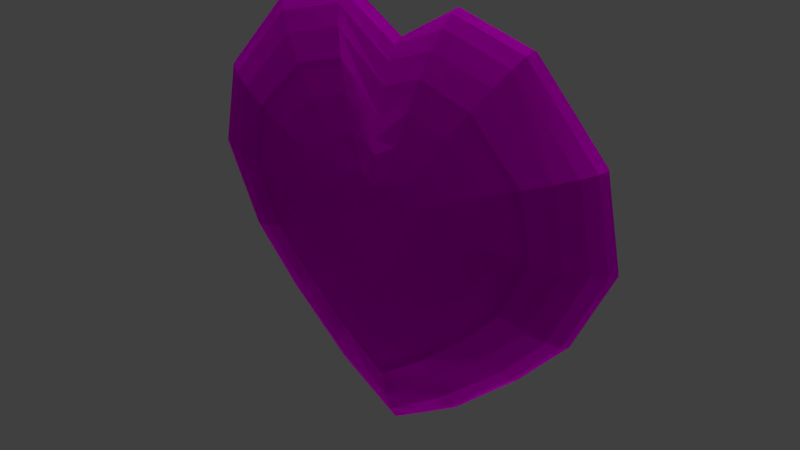 # Source: health_heart_girl.blend  (saved by Blender 2.78.0; exported with 4.5.12 LTS)
import bpy
from mathutils import Matrix  # noqa: F401  (used for matrix-valued properties, if any)

bpy.ops.wm.read_factory_settings(use_empty=True)
scene = bpy.context.scene
scene.name = 'Scene'

# ---- collections
col_collection_1 = bpy.data.collections.new('Collection 1'); scene.collection.children.link(col_collection_1)

# ---- images (referenced by path relative to the original .blend; pixels are not part of the script)
import os
ASSET_DIR = os.environ.get("B2B_ASSET_DIR", "")  # directory of the original .blend (textures are referenced by path, not embedded)
HERE = os.path.dirname(os.path.abspath(__file__))  # packed textures are extracted next to this script under _unpacked/

def load_image(name, relpath, width, height, colorspace="sRGB"):
    """Load a texture the original file referenced (path relative to the .blend, or extracted next to this script)."""
    p = next((c for c in (os.path.join(HERE, relpath), os.path.join(ASSET_DIR, relpath)) if relpath and os.path.exists(c)), "")
    if p:
        img = bpy.data.images.load(p, check_existing=True)
        img.name = name
    else:  # same state as the original file: an image datablock whose file is absent (Cycles renders it pink)
        img = bpy.data.images.new(name, width, height)
        img.source = "FILE"
        img.filepath = "//" + (relpath or name)
    img.colorspace_settings.name = colorspace
    return img
img_material_001_diffuse_color = load_image('Material.001 Diffuse Color', 'Heart_Material Diffuse Color.png', 1024, 1024, 'sRGB')

# ---- materials (node trees are filled in below, after node groups)
mat_heart_material = bpy.data.materials.new('Heart_Material')
mat_heart_material.alpha_threshold = 0.0
mat_heart_material.roughness = 0.5

# ---- material node trees
mat_heart_material.use_nodes = True; mat_heart_material.node_tree.nodes.clear()
_N = mat_heart_material.node_tree.nodes; _L = mat_heart_material.node_tree.links
n0 = _N.new('ShaderNodeOutputMaterial'); n0.name = 'Material Output'; n0.location = (300, 300)
n1 = _N.new('ShaderNodeBsdfDiffuse'); n1.name = 'Diffuse BSDF'; n1.location = (10, 300)
n2 = _N.new('ShaderNodeTexImage'); n2.name = 'Image Texture'; n2.location = (-561, 357)
n2.width = 160
n2.image = img_material_001_diffuse_color
_L.new(n1.outputs[0], n0.inputs[0])
_L.new(n2.outputs[0], n1.inputs[0])
n0.is_active_output = True

# ---- world
world_world = bpy.data.worlds.new('World'); scene.world = world_world
world_world.color = (0.05088, 0.05088, 0.05088)
world_world.use_sun_shadow = False
world_world.sun_shadow_jitter_overblur = 0.0
world_world.cycles.sampling_method = 'MANUAL'

# ---- lights
light_sun_001 = bpy.data.lights.new('Sun.001', 'SUN')
light_sun_001.transmission_factor = 0.0
light_sun_001.angle = 0.1993
light_sun_001.energy = 1.0
light_sun_001.shadow_buffer_clip_start = 0.5
light_sun_001.shadow_soft_size = 0.1
light_sun_001.shadow_cascade_max_distance = 1000.0
light_sun = bpy.data.lights.new('Sun', 'SUN')
light_sun.transmission_factor = 0.0
light_sun.angle = 0.1993
light_sun.energy = 1.0
light_sun.shadow_buffer_clip_start = 0.5
light_sun.shadow_soft_size = 0.1
light_sun.shadow_cascade_max_distance = 1000.0

# ---- meshes
me_sphere = bpy.data.meshes.new('Sphere')
me_sphere.from_pydata([(0.0001446, -0.3798, -0.1526), (0.0001446, -0.5357, -0.1391), (0.0001446, -0.9137, 0.09494), (0.0001446, -0.6378, 0.1393), (0.05958, -0.1892, -0.1647), (0.1621, -0.461, -0.1391), (0.3049, -0.8917, 0.0001125), (0.2817, -0.8114, 0.06543), (0.2535, -0.714, 0.09494), (0.2156, -0.6312, 0.1208), (0.1168, -0.3783, 0.1538), (0.1184, -0.1409, -0.1647), (0.241, -0.2637, -0.1526), (0.3367, -0.3458, -0.1391), (0.4287, -0.4385, -0.1206), (0.504, -0.5138, -0.09472), (0.5945, -0.6043, -0.03319), (0.5945, -0.6043, 0.03341), (0.56, -0.5698, 0.06543), (0.504, -0.5138, 0.09494), (0.4287, -0.4385, 0.1208), (0.3368, -0.3466, 0.1393), (0.2321, -0.2589, 0.1538), (0.1615, -0.0939, -0.1647), (0.7644, -0.3436, -0.06521), (0.8115, -0.3631, -0.03319), (0.8115, -0.3631, 0.03341), (0.7644, -0.3436, 0.06543), (0.4597, -0.2174, 0.1393), (0.3167, -0.1582, 0.1538), (0.3828, 3.502e-07, -0.1526), (0.5557, 3.353e-07, -0.1391), (0.7073, 3.222e-07, -0.1206), (0.8316, 3.409e-07, -0.09472), (0.9809, 2.98e-07, -0.03319), (1.0, 3.558e-07, 0.0001124), (0.9809, 2.98e-07, 0.03341), (0.7073, 3.222e-07, 0.1208), (0.5557, 3.353e-07, 0.1393), (0.3828, 3.502e-07, 0.1538), (0.1804, 0.07466, -0.1647), (0.5134, 0.2126, -0.1391), (0.9063, 0.3753, -0.03319), (0.924, 0.3827, 0.0001124), (0.3537, 0.1464, 0.1538), (0.1804, 0.07466, 0.1634), (0.243, 0.2656, -0.1526), (0.3336, 0.3858, -0.1391), (0.4993, 0.6067, -0.09472), (0.5547, 0.6807, -0.06521), (0.5889, 0.7263, -0.03319), (0.6004, 0.7417, 0.0001124), (0.5889, 0.7263, 0.03341), (0.5547, 0.6807, 0.06543), (0.4993, 0.6067, 0.09494), (0.04739, 0.1252, -0.1647), (0.1043, 0.2964, -0.1526), (0.2263, 0.6873, -0.09472), (0.2514, 0.7678, -0.06521), (0.2669, 0.8174, -0.03319), (0.2514, 0.7678, 0.06543), (0.1925, 0.579, 0.1208), (0.1513, 0.447, 0.1393), (-0.0005847, 0.2673, -0.1526), (0.0001446, 0.3418, -0.1391), (0.0001446, 0.4271, -0.1206), (0.0001445, 0.5917, -0.06521), (0.0001445, 0.4993, 0.09494), (0.002725, -0.016, -0.1647), (-0.04701, 0.1252, -0.1647), (-0.1039, 0.2964, -0.1526), (-0.1921, 0.579, -0.1206), (-0.2665, 0.8174, 0.03341), (-0.1921, 0.579, 0.1208), (-0.1039, 0.2964, 0.1538), (-0.05287, 0.1571, 0.1634), (-0.2397, 0.2614, -0.1526), (-0.3334, 0.3858, -0.1391), (-0.499, 0.6067, -0.09472), (-0.5886, 0.7263, -0.03319), (-0.6002, 0.7417, 0.0001125), (-0.5886, 0.7263, 0.03341), (-0.5545, 0.6807, 0.06543), (-0.499, 0.6067, 0.09494), (-0.1801, 0.07466, -0.1647), (-0.3534, 0.1464, -0.1526), (-0.768, 0.3182, -0.09472), (-0.906, 0.3753, 0.03341), (-0.8534, 0.3536, 0.06543), (-0.5131, 0.2126, 0.1393), (-0.1801, 0.07466, 0.1634), (-0.1949, 2.515e-07, -0.1647), (-0.5554, 1.341e-07, -0.1391), (-0.707, 1.471e-07, -0.1206), (-0.8313, -2.049e-08, -0.09472), (-0.9237, 4.657e-08, -0.06521), (-0.9806, 1.416e-07, 0.03341), (-0.9237, 1.676e-08, 0.06543), (-0.707, 1.471e-07, 0.1208), (-0.5554, 1.341e-07, 0.1393), (-0.3825, 1.192e-07, 0.1538), (-0.3164, -0.1582, -0.1526), (-0.8112, -0.3631, -0.03319), (-0.8112, -0.3631, 0.03341), (-0.7641, -0.3436, 0.06543), (-0.6877, -0.312, 0.09494), (-0.4284, -0.4385, -0.1206), (-0.5037, -0.5138, -0.09472), (-0.5597, -0.5698, -0.06521), (-0.5942, -0.6043, 0.03341), (-0.5037, -0.5138, 0.09494), (-0.4284, -0.4385, 0.1208), (-0.05933, -0.1973, -0.1647), (-0.1618, -0.4542, -0.1391), (-0.2154, -0.5829, -0.1206), (-0.2533, -0.714, -0.09472), (-0.2814, -0.8114, -0.06521), (-0.2988, -0.8714, -0.03319), (-0.3046, -0.8917, 0.0001125), (-0.2533, -0.714, 0.09494), (-0.2154, -0.6312, 0.1208), (-0.1165, -0.3783, 0.1538), (-0.05933, -0.2392, 0.1634), (0.0001449, -0.6746, -0.1206), (0.000145, -1.063, -0.03319), (0.000145, -1.063, 0.03341), (0.000145, -0.7893, 0.1208), (0.0001447, -0.2338, -0.1647), (0.0001446, -0.8359, -0.09472), (0.0001446, -0.9723, -0.06521), (0.0001446, -1.082, 0.0001125), (0.0001446, -1.006, 0.06543), (0.0001447, -0.4649, 0.1538), (0.1201, -0.3273, -0.1526), (0.2019, -0.5829, -0.1206), (0.2535, -0.714, -0.09472), (0.2817, -0.8114, -0.06521), (0.299, -0.8714, -0.03319), (0.299, -0.8714, 0.03341), (0.1694, -0.5054, 0.1393), (0.05958, -0.2392, 0.1634), (0.56, -0.5698, -0.06521), (0.6062, -0.6159, 0.0001124), (0.1217, -0.1824, 0.1634), (0.3167, -0.1582, -0.1526), (0.4597, -0.2174, -0.1391), (0.5851, -0.2693, -0.1206), (0.688, -0.312, -0.09472), (0.8274, -0.3697, 0.0001124), (0.688, -0.312, 0.09494), (0.5851, -0.2693, 0.1208), (0.1854, -0.1007, 0.1634), (0.1952, 3.073e-07, -0.1647), (0.924, 3.036e-07, -0.06521), (0.924, 3.632e-07, 0.06543), (0.8316, 3.409e-07, 0.09494), (0.1952, 3.073e-07, 0.1634), (0.3537, 0.1464, -0.1526), (0.6534, 0.2706, -0.1206), (0.7683, 0.3182, -0.09472), (0.8537, 0.3536, -0.06521), (0.9063, 0.3753, 0.03341), (0.8537, 0.3536, 0.06543), (0.7683, 0.3182, 0.09494), (0.6534, 0.2706, 0.1208), (0.5134, 0.2126, 0.1393), (0.1316, 0.1222, -0.1647), (0.4246, 0.5071, -0.1206), (0.4246, 0.5071, 0.1208), (0.3336, 0.3858, 0.1393), (0.2299, 0.2474, 0.1538), (0.144, 0.1389, 0.1634), (0.1513, 0.447, -0.1391), (0.1925, 0.579, -0.1206), (0.2721, 0.8341, 0.0001125), (0.2669, 0.8174, 0.03341), (0.2263, 0.6873, 0.09494), (0.1043, 0.2964, 0.1538), (0.05324, 0.1571, 0.1634), (0.0001446, 0.1009, -0.1647), (0.0001445, 0.4993, -0.09472), (0.0001446, 0.6486, -0.03319), (0.0001445, 0.6678, 0.0001125), (0.0001446, 0.6486, 0.03341), (0.0001445, 0.5917, 0.06543), (0.0001447, 0.3749, 0.1208), (0.0001446, 0.2997, 0.1393), (0.0001446, 0.2378, 0.1538), (0.0001447, 0.1061, 0.1634), (-0.1509, 0.447, -0.1391), (-0.2259, 0.6873, -0.09472), (-0.2511, 0.7678, -0.06521), (-0.2665, 0.8174, -0.03319), (-0.2718, 0.8341, 0.0001125), (-0.2511, 0.7678, 0.06543), (-0.2259, 0.6873, 0.09494), (-0.1509, 0.447, 0.1393), (0.002017, -0.0186, 0.1634), (-0.1369, 0.1173, -0.1647), (-0.4244, 0.5071, -0.1206), (-0.5545, 0.6807, -0.06521), (-0.4244, 0.5071, 0.1208), (-0.3334, 0.3858, 0.1393), (-0.2296, 0.2474, 0.1538), (-0.1438, 0.1353, 0.1634), (-0.5131, 0.2126, -0.1391), (-0.6531, 0.2706, -0.1206), (-0.8534, 0.3536, -0.06521), (-0.906, 0.3753, -0.03319), (-0.9237, 0.3827, 0.0001125), (-0.768, 0.3182, 0.09494), (-0.6531, 0.2706, 0.1208), (-0.3534, 0.1464, 0.1538), (-0.3825, 2.086e-07, -0.1526), (-0.9806, 1.416e-07, -0.03319), (-0.9999, 2.421e-08, 0.0001126), (-0.8313, -2.049e-08, 0.09494), (-0.1949, 2.813e-07, 0.1634), (-0.1612, -0.0939, -0.1647), (-0.4595, -0.2174, -0.1391), (-0.5848, -0.2693, -0.1206), (-0.6877, -0.312, -0.09472), (-0.7641, -0.3436, -0.06521), (-0.8271, -0.3697, 0.0001125), (-0.5848, -0.2693, 0.1208), (-0.4595, -0.2174, 0.1393), (-0.3164, -0.1582, 0.1538), (-0.1884, -0.0939, 0.1634), (-0.1181, -0.1409, -0.1647), (-0.2313, -0.2556, -0.1526), (-0.3307, -0.352, -0.1391), (-0.5942, -0.6043, -0.03319), (-0.6059, -0.6159, 0.0001125), (-0.5597, -0.5698, 0.06543), (-0.3365, -0.3466, 0.1393), (-0.2318, -0.2614, 0.1538), (-0.1386, -0.1621, 0.1634), (-0.1199, -0.3273, -0.1526), (-0.2988, -0.8714, 0.03341), (-0.2814, -0.8114, 0.06543), (-0.1692, -0.5054, 0.1393), (0.0001448, -0.2773, 0.1634), (0.0001446, -0.3798, -0.1526), (0.0001446, -0.5357, -0.1391), (0.2817, -0.8114, 0.06543), (0.2535, -0.714, 0.09494), (0.2156, -0.6312, 0.1208), (0.0001446, -0.9137, 0.09494), (0.1621, -0.461, -0.1391), (0.1184, -0.1409, -0.1647), (0.241, -0.2637, -0.1526), (0.3367, -0.3458, -0.1391), (0.4287, -0.4385, -0.1206), (0.504, -0.5138, -0.09472), (0.5945, -0.6043, 0.03341), (0.56, -0.5698, 0.06543), (0.504, -0.5138, 0.09494), (0.4287, -0.4385, 0.1208), (0.3368, -0.3466, 0.1393), (0.2321, -0.2589, 0.1538), (0.1168, -0.3783, 0.1538), (0.05958, -0.1892, -0.1647), (0.7644, -0.3436, -0.06521), (0.8115, -0.3631, -0.03319), (0.8115, -0.3631, 0.03341), (0.7644, -0.3436, 0.06543), (0.4597, -0.2174, 0.1393), (0.3167, -0.1582, 0.1538), (0.5945, -0.6043, -0.03319), (0.1615, -0.0939, -0.1647), (0.3828, 3.502e-07, -0.1526), (0.5557, 3.353e-07, -0.1391), (0.7073, 3.222e-07, -0.1206), (0.8316, 3.409e-07, -0.09472), (0.9809, 2.98e-07, -0.03319), (1.0, 3.558e-07, 0.0001124), (0.9809, 2.98e-07, 0.03341), (0.7073, 3.222e-07, 0.1208), (0.5557, 3.353e-07, 0.1393), (0.3828, 3.502e-07, 0.1538), (0.9063, 0.3753, -0.03319), (0.924, 0.3827, 0.0001124), (0.3537, 0.1464, 0.1538), (0.1804, 0.07466, 0.1634), (0.5134, 0.2126, -0.1391), (0.243, 0.2656, -0.1526), (0.3336, 0.3858, -0.1391), (0.4993, 0.6067, -0.09472), (0.5547, 0.6807, -0.06521), (0.5889, 0.7263, -0.03319), (0.6004, 0.7417, 0.0001124), (0.5889, 0.7263, 0.03341), (0.5547, 0.6807, 0.06543), (0.4993, 0.6067, 0.09494), (0.04739, 0.1252, -0.1647), (0.1043, 0.2964, -0.1526), (0.2263, 0.6873, -0.09472), (0.2514, 0.7678, -0.06521), (0.2669, 0.8174, -0.03319), (0.1925, 0.579, 0.1208), (0.1513, 0.447, 0.1393), (0.2514, 0.7678, 0.06543), (-0.0005847, 0.2673, -0.1526), (0.0001446, 0.3418, -0.1391), (0.0001446, 0.4271, -0.1206), (0.0001445, 0.5917, -0.06521), (0.002725, -0.016, -0.1647), (-0.04701, 0.1252, -0.1647), (-0.1039, 0.2964, -0.1526), (-0.1039, 0.2964, 0.1538), (-0.05287, 0.1571, 0.1634), (-0.1921, 0.579, -0.1206), (-0.2397, 0.2614, -0.1526), (-0.3334, 0.3858, -0.1391), (-0.5886, 0.7263, -0.03319), (-0.6002, 0.7417, 0.0001125), (-0.5886, 0.7263, 0.03341), (-0.5545, 0.6807, 0.06543), (-0.499, 0.6067, 0.09494), (-0.2665, 0.8174, 0.03341), (-0.1801, 0.07466, -0.1647), (-0.3534, 0.1464, -0.1526), (-0.906, 0.3753, 0.03341), (-0.8534, 0.3536, 0.06543), (-0.768, 0.3182, -0.09472), (-0.499, 0.6067, -0.09472), (-0.5554, 1.341e-07, -0.1391), (-0.707, 1.471e-07, -0.1206), (-0.8313, -2.049e-08, -0.09472), (-0.9237, 4.657e-08, -0.06521), (-0.9806, 1.416e-07, 0.03341), (-0.9237, 1.676e-08, 0.06543), (-0.707, 1.471e-07, 0.1208), (-0.5554, 1.341e-07, 0.1393), (-0.3825, 1.192e-07, 0.1538), (-0.5131, 0.2126, 0.1393), (-0.1949, 2.515e-07, -0.1647), (-0.8112, -0.3631, 0.03341), (-0.7641, -0.3436, 0.06543), (-0.6877, -0.312, 0.09494), (-0.4284, -0.4385, -0.1206), (-0.5037, -0.5138, -0.09472), (-0.5597, -0.5698, -0.06521), (-0.5037, -0.5138, 0.09494), (-0.4284, -0.4385, 0.1208), (-0.5942, -0.6043, 0.03341), (-0.1618, -0.4542, -0.1391), (-0.2154, -0.5829, -0.1206), (-0.2533, -0.714, -0.09472), (-0.2814, -0.8114, -0.06521), (-0.2988, -0.8714, -0.03319), (-0.3046, -0.8917, 0.0001125), (-0.2533, -0.714, 0.09494), (-0.2154, -0.6312, 0.1208), (-0.1165, -0.3783, 0.1538), (-0.05933, -0.2392, 0.1634), (0.000145, -1.063, -0.03319), (0.0001449, -0.6746, -0.1206), (0.000145, -0.7893, 0.1208), (0.0001446, -0.6378, 0.1393), (0.1804, 0.07466, -0.1647), (-0.05933, -0.1973, -0.1647), (0.0001446, -0.8359, -0.09472), (0.0001446, -0.9723, -0.06521), (0.2019, -0.5829, -0.1206), (0.2535, -0.714, -0.09472), (0.2817, -0.8114, -0.06521), (0.299, -0.8714, -0.03319), (0.56, -0.5698, -0.06521), (0.1217, -0.1824, 0.1634), (0.05958, -0.2392, 0.1634), (0.3167, -0.1582, -0.1526), (0.4597, -0.2174, -0.1391), (0.5851, -0.2693, -0.1206), (0.688, -0.312, -0.09472), (0.688, -0.312, 0.09494), (0.5851, -0.2693, 0.1208), (0.1854, -0.1007, 0.1634), (0.8274, -0.3697, 0.0001124), (0.6062, -0.6159, 0.0001124), (0.924, 3.632e-07, 0.06543), (0.8316, 3.409e-07, 0.09494), (0.1952, 3.073e-07, 0.1634), (0.6534, 0.2706, -0.1206), (0.7683, 0.3182, -0.09472), (0.8537, 0.3536, -0.06521), (0.9063, 0.3753, 0.03341), (0.8537, 0.3536, 0.06543), (0.7683, 0.3182, 0.09494), (0.6534, 0.2706, 0.1208), (0.5134, 0.2126, 0.1393), (0.924, 3.036e-07, -0.06521), (0.4246, 0.5071, 0.1208), (0.3336, 0.3858, 0.1393), (0.2299, 0.2474, 0.1538), (0.144, 0.1389, 0.1634), (0.4246, 0.5071, -0.1206), (0.1513, 0.447, -0.1391), (0.1925, 0.579, -0.1206), (0.2721, 0.8341, 0.0001125), (0.2669, 0.8174, 0.03341), (0.1043, 0.2964, 0.1538), (0.05324, 0.1571, 0.1634), (0.0001446, 0.6486, -0.03319), (0.0001445, 0.6678, 0.0001125), (0.0001446, 0.6486, 0.03341), (0.0001445, 0.5917, 0.06543), (0.0001447, 0.3749, 0.1208), (0.0001446, 0.2997, 0.1393), (0.0001446, 0.2378, 0.1538), (0.0001447, 0.1061, 0.1634), (-0.2259, 0.6873, -0.09472), (-0.2511, 0.7678, -0.06521), (-0.2665, 0.8174, -0.03319), (-0.2718, 0.8341, 0.0001125), (-0.2511, 0.7678, 0.06543), (-0.2259, 0.6873, 0.09494), (0.0001445, 0.4993, -0.09472), (-0.1509, 0.447, 0.1393), (-0.4244, 0.5071, 0.1208), (-0.3334, 0.3858, 0.1393), (-0.2296, 0.2474, 0.1538), (-0.1438, 0.1353, 0.1634), (-0.5545, 0.6807, -0.06521), (-0.5131, 0.2126, -0.1391), (-0.6531, 0.2706, -0.1206), (-0.8534, 0.3536, -0.06521), (-0.906, 0.3753, -0.03319), (-0.9237, 0.3827, 0.0001125), (-0.768, 0.3182, 0.09494), (-0.6531, 0.2706, 0.1208), (-0.4244, 0.5071, -0.1206), (-0.3534, 0.1464, 0.1538), (-0.9806, 1.416e-07, -0.03319), (-0.9999, 2.421e-08, 0.0001126), (-0.8313, -2.049e-08, 0.09494), (-0.4595, -0.2174, -0.1391), (-0.5848, -0.2693, -0.1206), (-0.6877, -0.312, -0.09472), (-0.7641, -0.3436, -0.06521), (-0.5848, -0.2693, 0.1208), (-0.4595, -0.2174, 0.1393), (-0.3164, -0.1582, 0.1538), (-0.1884, -0.0939, 0.1634), (-0.1949, 2.813e-07, 0.1634), (-0.8271, -0.3697, 0.0001125), (-0.1181, -0.1409, -0.1647), (-0.2313, -0.2556, -0.1526), (-0.3307, -0.352, -0.1391), (-0.5942, -0.6043, -0.03319), (-0.6059, -0.6159, 0.0001125), (-0.3365, -0.3466, 0.1393), (-0.2318, -0.2614, 0.1538), (-0.1386, -0.1621, 0.1634), (-0.1612, -0.0939, -0.1647), (-0.2988, -0.8714, 0.03341), (-0.2814, -0.8114, 0.06543), (-0.5597, -0.5698, 0.06543), (-0.1199, -0.3273, -0.1526), (-0.1692, -0.5054, 0.1393), (0.0001447, -0.4649, 0.1538), (0.0001448, -0.2773, 0.1634), (0.002017, -0.0186, 0.1634), (0.0001446, -1.006, 0.06543), (0.0001447, -0.2338, -0.1647), (0.1201, -0.3273, -0.1526), (0.3049, -0.8917, 0.0001125), (0.299, -0.8714, 0.03341), (0.1694, -0.5054, 0.1393), (0.0001446, -1.082, 0.0001125), (0.1952, 3.073e-07, -0.1647), (0.3537, 0.1464, -0.1526), (0.1316, 0.1222, -0.1647), (0.2263, 0.6873, 0.09494), (0.0001446, 0.1009, -0.1647), (0.0001445, 0.4993, 0.09494), (-0.1509, 0.447, -0.1391), (-0.1921, 0.579, 0.1208), (-0.1369, 0.1173, -0.1647), (-0.1801, 0.07466, 0.1634), (-0.3825, 2.086e-07, -0.1526), (-0.3164, -0.1582, -0.1526), (-0.8112, -0.3631, -0.03319), (0.000145, -1.063, 0.03341)], [], [(2, 8, 7, 131), (123, 134, 5, 1), (126, 9, 8, 2), (128, 135, 134, 123), (3, 139, 9, 126), (132, 10, 139, 3), (124, 137, 136, 129), (241, 140, 10, 132), (130, 6, 137, 124), (127, 4, 68), (125, 138, 6, 130), (0, 133, 4, 127), (131, 7, 138, 125), (1, 5, 133, 0), (7, 18, 17, 138), (5, 13, 12, 133), (8, 19, 18, 7), (134, 14, 13, 5), (9, 20, 19, 8), (135, 15, 14, 134), (139, 21, 20, 9), (136, 141, 15, 135), (10, 22, 21, 139), (137, 16, 141, 136), (140, 143, 22, 10), (6, 142, 16, 137), (4, 11, 68), (138, 17, 142, 6), (133, 12, 11, 4), (22, 29, 28, 21), (16, 25, 24, 141), (143, 151, 29, 22), (142, 148, 25, 16), (11, 23, 68), (17, 26, 148, 142), (12, 144, 23, 11), (18, 27, 26, 17), (13, 145, 144, 12), (19, 149, 27, 18), (14, 146, 145, 13), (20, 150, 149, 19), (15, 147, 146, 14), (21, 28, 150, 20), (141, 24, 147, 15), (145, 31, 30, 144), (149, 155, 154, 27), (146, 32, 31, 145), (150, 37, 155, 149), (147, 33, 32, 146), (28, 38, 37, 150), (24, 153, 33, 147), (29, 39, 38, 28), (25, 34, 153, 24), (151, 156, 39, 29), (148, 35, 34, 25), (23, 152, 68), (26, 36, 35, 148), (144, 30, 152, 23), (27, 154, 36, 26), (34, 42, 160, 153), (156, 45, 44, 39), (35, 43, 42, 34), (152, 40, 68), (197, 45, 156), (36, 161, 43, 35), (30, 157, 40, 152), (154, 162, 161, 36), (31, 41, 157, 30), (32, 158, 41, 31), (37, 164, 163, 155), (33, 159, 158, 32), (38, 165, 164, 37), (153, 160, 159, 33), (39, 44, 165, 38), (163, 54, 53, 162), (158, 167, 47, 41), (164, 168, 54, 163), (159, 48, 167, 158), (160, 49, 48, 159), (44, 170, 169, 165), (42, 50, 49, 160), (45, 171, 170, 44), (43, 51, 50, 42), (40, 166, 68), (197, 171, 45), (161, 52, 51, 43), (157, 46, 166, 40), (162, 53, 52, 161), (41, 47, 46, 157), (51, 174, 59, 50), (166, 55, 68), (52, 175, 174, 51), (46, 56, 55, 166), (53, 60, 175, 52), (47, 172, 56, 46), (54, 176, 60, 53), (167, 173, 172, 47), (168, 61, 176, 54), (48, 57, 173, 167), (169, 62, 61, 168), (49, 58, 57, 48), (170, 177, 62, 169), (50, 59, 58, 49), (173, 65, 64, 172), (61, 185, 67, 176), (57, 180, 65, 173), (62, 186, 185, 61), (58, 66, 180, 57), (177, 187, 186, 62), (59, 181, 66, 58), (174, 182, 181, 59), (55, 179, 68), (56, 63, 179, 55), (60, 184, 183, 175), (172, 64, 63, 56), (176, 67, 184, 60), (179, 69, 68), (197, 75, 188), (183, 72, 193, 182), (63, 70, 69, 179), (184, 194, 72, 183), (64, 189, 70, 63), (67, 195, 194, 184), (65, 71, 189, 64), (185, 73, 195, 67), (180, 190, 71, 65), (186, 196, 73, 185), (66, 191, 190, 180), (187, 74, 196, 186), (181, 192, 191, 66), (188, 75, 74, 187), (73, 201, 83, 195), (190, 78, 199, 71), (196, 202, 201, 73), (191, 200, 78, 190), (74, 203, 202, 196), (192, 79, 200, 191), (75, 204, 203, 74), (193, 80, 79, 192), (69, 198, 68), (197, 204, 75), (72, 81, 80, 193), (70, 76, 198, 69), (194, 82, 81, 72), (189, 77, 76, 70), (195, 83, 82, 194), (71, 199, 77, 189), (197, 90, 204), (81, 87, 209, 80), (76, 85, 84, 198), (82, 88, 87, 81), (77, 205, 85, 76), (83, 210, 88, 82), (199, 206, 205, 77), (201, 211, 210, 83), (78, 86, 206, 199), (202, 89, 211, 201), (200, 207, 86, 78), (203, 212, 89, 202), (79, 208, 207, 200), (204, 90, 212, 203), (80, 209, 208, 79), (198, 84, 68), (89, 99, 98, 211), (207, 95, 94, 86), (212, 100, 99, 89), (208, 214, 95, 207), (90, 217, 100, 212), (84, 91, 68), (197, 217, 90), (87, 96, 215, 209), (85, 213, 91, 84), (88, 97, 96, 87), (205, 92, 213, 85), (210, 216, 97, 88), (206, 93, 92, 205), (211, 98, 216, 210), (86, 94, 93, 206), (213, 101, 218, 91), (97, 104, 103, 96), (92, 219, 101, 213), (216, 105, 104, 97), (93, 220, 219, 92), (98, 224, 105, 216), (94, 221, 220, 93), (99, 225, 224, 98), (95, 222, 221, 94), (100, 226, 225, 99), (214, 102, 222, 95), (217, 227, 226, 100), (215, 223, 102, 214), (91, 218, 68), (96, 103, 223, 215), (222, 108, 107, 221), (102, 231, 108, 222), (223, 232, 231, 102), (218, 228, 68), (103, 109, 232, 223), (101, 229, 228, 218), (104, 233, 109, 103), (219, 230, 229, 101), (105, 110, 233, 104), (220, 106, 230, 219), (224, 111, 110, 105), (221, 107, 106, 220), (225, 234, 111, 224), (233, 239, 238, 109), (230, 113, 237, 229), (110, 119, 239, 233), (106, 114, 113, 230), (111, 120, 119, 110), (107, 115, 114, 106), (234, 240, 120, 111), (108, 116, 115, 107), (235, 121, 240, 234), (231, 117, 116, 108), (236, 122, 121, 235), (232, 118, 117, 231), (228, 112, 68), (197, 122, 236), (109, 238, 118, 232), (229, 237, 112, 228), (121, 132, 3, 240), (117, 124, 129, 116), (122, 241, 132, 121), (118, 130, 124, 117), (112, 127, 68), (197, 241, 122), (238, 125, 130, 118), (237, 0, 127, 112), (239, 131, 125, 238), (113, 1, 0, 237), (119, 2, 131, 239), (114, 123, 1, 113), (120, 126, 2, 119), (115, 128, 123, 114), (240, 3, 126, 120), (116, 129, 128, 115), (129, 136, 135, 128), (197, 140, 241), (197, 143, 140), (197, 151, 143), (197, 156, 151), (155, 163, 162, 154), (165, 169, 168, 164), (171, 178, 177, 170), (197, 178, 171), (178, 188, 187, 177), (197, 188, 178), (175, 183, 182, 174), (182, 193, 192, 181), (209, 215, 214, 208), (197, 227, 217), (226, 235, 234, 225), (227, 236, 235, 226), (197, 236, 227), (247, 463, 244, 245), (357, 243, 248, 364), (358, 247, 245, 246), (362, 357, 364, 365), (359, 358, 246, 468), (460, 359, 468, 260), (356, 363, 366, 367), (461, 460, 260, 370), (469, 356, 367, 466), (464, 306, 261), (483, 469, 466, 467), (242, 464, 261, 465), (463, 483, 467, 244), (243, 242, 465, 248), (244, 467, 254, 255), (248, 465, 250, 251), (245, 244, 255, 256), (364, 248, 251, 252), (246, 245, 256, 257), (365, 364, 252, 253), (468, 246, 257, 258), (366, 365, 253, 368), (260, 468, 258, 259), (367, 366, 368, 268), (370, 260, 259, 369), (466, 367, 268, 379), (261, 306, 249), (467, 466, 379, 254), (465, 261, 249, 250), (259, 258, 266, 267), (268, 368, 262, 263), (369, 259, 267, 377), (379, 268, 263, 378), (249, 306, 269), (254, 379, 378, 264), (250, 249, 269, 371), (255, 254, 264, 265), (251, 250, 371, 372), (256, 255, 265, 375), (252, 251, 372, 373), (257, 256, 375, 376), (253, 252, 373, 374), (258, 257, 376, 266), (368, 253, 374, 262), (372, 371, 270, 271), (375, 265, 380, 381), (373, 372, 271, 272), (376, 375, 381, 277), (374, 373, 272, 273), (266, 376, 277, 278), (262, 374, 273, 391), (267, 266, 278, 279), (263, 262, 391, 274), (377, 267, 279, 382), (378, 263, 274, 275), (269, 306, 470), (264, 378, 275, 276), (371, 269, 470, 270), (265, 264, 276, 380), (274, 391, 385, 280), (382, 279, 282, 283), (275, 274, 280, 281), (470, 306, 360), (462, 382, 283), (276, 275, 281, 386), (270, 470, 360, 471), (380, 276, 386, 387), (271, 270, 471, 284), (272, 271, 284, 383), (277, 381, 388, 389), (273, 272, 383, 384), (278, 277, 389, 390), (391, 273, 384, 385), (279, 278, 390, 282), (388, 387, 292, 293), (383, 284, 286, 396), (389, 388, 293, 392), (384, 383, 396, 287), (385, 384, 287, 288), (282, 390, 393, 394), (280, 385, 288, 289), (283, 282, 394, 395), (281, 280, 289, 290), (360, 306, 472), (462, 283, 395), (386, 281, 290, 291), (471, 360, 472, 285), (387, 386, 291, 292), (284, 471, 285, 286), (290, 289, 298, 399), (472, 306, 294), (291, 290, 399, 400), (285, 472, 294, 295), (292, 291, 400, 301), (286, 285, 295, 397), (293, 292, 301, 473), (396, 286, 397, 398), (392, 293, 473, 299), (287, 396, 398, 296), (393, 392, 299, 300), (288, 287, 296, 297), (394, 393, 300, 401), (289, 288, 297, 298), (398, 397, 303, 304), (299, 473, 475, 407), (296, 398, 304, 417), (300, 299, 407, 408), (297, 296, 417, 305), (401, 300, 408, 409), (298, 297, 305, 403), (399, 298, 403, 404), (294, 306, 474), (295, 294, 474, 302), (301, 400, 405, 406), (397, 295, 302, 303), (473, 301, 406, 475), (474, 306, 307), (462, 410, 310), (405, 404, 414, 319), (302, 474, 307, 308), (406, 405, 319, 415), (303, 302, 308, 476), (475, 406, 415, 416), (304, 303, 476, 311), (407, 475, 416, 477), (417, 304, 311, 411), (408, 407, 477, 418), (305, 417, 411, 412), (409, 408, 418, 309), (403, 305, 412, 413), (410, 409, 309, 310), (477, 416, 318, 419), (411, 311, 431, 325), (418, 477, 419, 420), (412, 411, 325, 423), (309, 418, 420, 421), (413, 412, 423, 314), (310, 309, 421, 422), (414, 413, 314, 315), (307, 306, 478), (462, 310, 422), (319, 414, 315, 316), (308, 307, 478, 312), (415, 319, 316, 317), (476, 308, 312, 313), (416, 415, 317, 318), (311, 476, 313, 431), (462, 422, 479), (316, 315, 428, 322), (312, 478, 320, 321), (317, 316, 322, 323), (313, 312, 321, 424), (318, 317, 323, 429), (431, 313, 424, 425), (419, 318, 429, 430), (325, 431, 425, 324), (420, 419, 430, 335), (423, 325, 324, 426), (421, 420, 335, 432), (314, 423, 426, 427), (422, 421, 432, 479), (315, 314, 427, 428), (478, 306, 320), (335, 430, 332, 333), (426, 324, 328, 329), (432, 335, 333, 334), (427, 426, 329, 433), (479, 432, 334, 444), (320, 306, 336), (462, 479, 444), (322, 428, 434, 330), (321, 320, 336, 480), (323, 322, 330, 331), (424, 321, 480, 326), (429, 323, 331, 435), (425, 424, 326, 327), (430, 429, 435, 332), (324, 425, 327, 328), (480, 336, 454, 481), (331, 330, 337, 338), (326, 480, 481, 436), (435, 331, 338, 339), (327, 326, 436, 437), (332, 435, 339, 440), (328, 327, 437, 438), (333, 332, 440, 441), (329, 328, 438, 439), (334, 333, 441, 442), (433, 329, 439, 482), (444, 334, 442, 443), (434, 433, 482, 445), (336, 306, 454), (330, 434, 445, 337), (439, 438, 341, 342), (482, 439, 342, 449), (445, 482, 449, 450), (454, 306, 446), (337, 445, 450, 345), (481, 454, 446, 447), (338, 337, 345, 457), (436, 481, 447, 448), (339, 338, 457, 343), (437, 436, 448, 340), (440, 339, 343, 344), (438, 437, 340, 341), (441, 440, 344, 451), (457, 345, 455, 456), (448, 447, 458, 346), (343, 457, 456, 352), (340, 448, 346, 347), (344, 343, 352, 353), (341, 340, 347, 348), (451, 344, 353, 459), (342, 341, 348, 349), (452, 451, 459, 354), (449, 342, 349, 350), (453, 452, 354, 355), (450, 449, 350, 351), (446, 306, 361), (462, 453, 355), (345, 450, 351, 455), (447, 446, 361, 458), (354, 459, 359, 460), (350, 349, 363, 356), (355, 354, 460, 461), (351, 350, 356, 469), (361, 306, 464), (462, 355, 461), (455, 351, 469, 483), (458, 361, 464, 242), (456, 455, 483, 463), (346, 458, 242, 243), (352, 456, 463, 247), (347, 346, 243, 357), (353, 352, 247, 358), (348, 347, 357, 362), (459, 353, 358, 359), (349, 348, 362, 363), (363, 362, 365, 366), (462, 461, 370), (462, 370, 369), (462, 369, 377), (462, 377, 382), (381, 380, 387, 388), (390, 389, 392, 393), (395, 394, 401, 402), (462, 395, 402), (402, 401, 409, 410), (462, 402, 410), (400, 399, 404, 405), (404, 403, 413, 414), (428, 427, 433, 434), (462, 444, 443), (442, 441, 451, 452), (443, 442, 452, 453), (462, 443, 453)])
_uv = me_sphere.uv_layers.new(name='UVMap')
_uv.uv.foreach_set('vector', [0.04491, 0.8518, 0.1235, 0.8573, 0.1129, 0.8802, 0.02997, 0.869, 0.3444, 0.09365, 0.3632, 0.1459, 0.3352, 0.1604, 0.3203, 0.1182, 0.0651, 0.8286, 0.13, 0.8354, 0.1235, 0.8573, 0.04491, 0.8518, 0.3723, 0.06509, 0.3948, 0.1319, 0.3632, 0.1459, 0.3444, 0.09365, 0.08979, 0.8003, 0.1422, 0.8042, 0.13, 0.8354, 0.0651, 0.8286, 0.118, 0.7681, 0.1533, 0.7716, 0.1422, 0.8042, 0.08979, 0.8003, 0.4117, 0.02491, 0.4299, 0.1122, 0.4165, 0.1197, 0.396, 0.04096, 0.1487, 0.7331, 0.1657, 0.736, 0.1533, 0.7716, 0.118, 0.7681, 0.9504, 0.3681, 0.9392, 0.2791, 0.9484, 0.2764, 0.959, 0.3645, 0.2679, 0.1717, 0.2704, 0.1902, 0.2306, 0.2107, 0.9451, 0.3653, 0.9345, 0.2773, 0.9392, 0.2791, 0.9504, 0.3681, 0.2932, 0.1458, 0.3048, 0.1765, 0.2704, 0.1902, 0.2679, 0.1717, 0.02997, 0.869, 0.1129, 0.8802, 0.1064, 0.8943, 0.02087, 0.8796, 0.3203, 0.1182, 0.3352, 0.1604, 0.3048, 0.1765, 0.2932, 0.1458, 0.1129, 0.8802, 0.2029, 0.8821, 0.2037, 0.8943, 0.1064, 0.8943, 0.3352, 0.1604, 0.3452, 0.2119, 0.3145, 0.2094, 0.3048, 0.1765, 0.1235, 0.8573, 0.2017, 0.8622, 0.2029, 0.8821, 0.1129, 0.8802, 0.3632, 0.1459, 0.3771, 0.2119, 0.3452, 0.2119, 0.3352, 0.1604, 0.13, 0.8354, 0.2002, 0.8354, 0.2017, 0.8622, 0.1235, 0.8573, 0.3948, 0.1319, 0.4032, 0.212, 0.3771, 0.2119, 0.3632, 0.1459, 0.1422, 0.8042, 0.1985, 0.8028, 0.2002, 0.8354, 0.13, 0.8354, 0.4165, 0.1197, 0.4225, 0.2121, 0.4032, 0.212, 0.3948, 0.1319, 0.1533, 0.7716, 0.1938, 0.7688, 0.1985, 0.8028, 0.1422, 0.8042, 0.9484, 0.2764, 0.9447, 0.1764, 0.9575, 0.1767, 0.9619, 0.2693, 0.1657, 0.736, 0.1863, 0.7359, 0.1938, 0.7688, 0.1533, 0.7716, 0.9392, 0.2791, 0.9356, 0.1766, 0.9447, 0.1764, 0.9484, 0.2764, 0.2704, 0.1902, 0.2721, 0.2092, 0.2306, 0.2107, 0.9345, 0.2773, 0.9307, 0.1773, 0.9356, 0.1766, 0.9392, 0.2791, 0.3048, 0.1765, 0.3145, 0.2094, 0.2721, 0.2092, 0.2704, 0.1902, 0.1938, 0.7688, 0.2256, 0.7643, 0.2419, 0.7994, 0.1985, 0.8028, 0.9447, 0.1764, 0.9458, 0.09548, 0.9585, 0.1007, 0.9575, 0.1767, 0.1863, 0.7359, 0.2112, 0.7314, 0.2256, 0.7643, 0.1938, 0.7688, 0.9356, 0.1766, 0.9369, 0.09402, 0.9458, 0.09548, 0.9447, 0.1764, 0.2721, 0.2092, 0.2714, 0.2252, 0.2306, 0.2107, 0.9307, 0.1773, 0.9319, 0.09633, 0.9369, 0.09402, 0.9356, 0.1766, 0.3145, 0.2094, 0.3093, 0.2416, 0.2714, 0.2252, 0.2721, 0.2092, 0.2029, 0.8821, 0.277, 0.8743, 0.2825, 0.8859, 0.2037, 0.8943, 0.3452, 0.2119, 0.3441, 0.2566, 0.3093, 0.2416, 0.3145, 0.2094, 0.2017, 0.8622, 0.2681, 0.8555, 0.277, 0.8743, 0.2029, 0.8821, 0.3771, 0.2119, 0.3747, 0.2698, 0.3441, 0.2566, 0.3452, 0.2119, 0.2002, 0.8354, 0.2563, 0.8302, 0.2681, 0.8555, 0.2017, 0.8622, 0.4032, 0.212, 0.3998, 0.2806, 0.3747, 0.2698, 0.3771, 0.2119, 0.1985, 0.8028, 0.2419, 0.7994, 0.2563, 0.8302, 0.2002, 0.8354, 0.4225, 0.2121, 0.4184, 0.2887, 0.3998, 0.2806, 0.4032, 0.212, 0.3441, 0.2566, 0.3229, 0.3122, 0.2932, 0.2814, 0.3093, 0.2416, 0.2681, 0.8555, 0.3452, 0.8216, 0.3622, 0.8372, 0.277, 0.8743, 0.3747, 0.2698, 0.349, 0.3393, 0.3229, 0.3122, 0.3441, 0.2566, 0.2563, 0.8302, 0.3225, 0.8006, 0.3452, 0.8216, 0.2681, 0.8555, 0.3998, 0.2806, 0.3704, 0.3615, 0.349, 0.3393, 0.3747, 0.2698, 0.2419, 0.7994, 0.2949, 0.7751, 0.3225, 0.8006, 0.2563, 0.8302, 0.4184, 0.2887, 0.3863, 0.378, 0.3704, 0.3615, 0.3998, 0.2806, 0.2256, 0.7643, 0.2635, 0.7459, 0.2949, 0.7751, 0.2419, 0.7994, 0.4299, 0.2936, 0.3961, 0.3881, 0.3863, 0.378, 0.4184, 0.2887, 0.2112, 0.7314, 0.2294, 0.7143, 0.2635, 0.7459, 0.2256, 0.7643, 0.9369, 0.09402, 0.9532, 0.0, 0.9619, 0.003185, 0.9458, 0.09548, 0.2714, 0.2252, 0.2609, 0.2479, 0.2306, 0.2107, 0.2825, 0.8859, 0.3727, 0.8468, 0.3764, 0.85, 0.2845, 0.8898, 0.3093, 0.2416, 0.2932, 0.2814, 0.2609, 0.2479, 0.2714, 0.2252, 0.277, 0.8743, 0.3622, 0.8372, 0.3727, 0.8468, 0.2825, 0.8859, 0.3961, 0.3881, 0.3181, 0.4413, 0.3129, 0.428, 0.3863, 0.378, 0.2294, 0.7143, 0.239, 0.6978, 0.2822, 0.7137, 0.2635, 0.7459, 0.969, 0.7242, 0.9444, 0.6456, 0.9537, 0.6442, 0.9778, 0.7213, 0.2609, 0.2479, 0.2454, 0.2584, 0.2306, 0.2107, 0.1914, 0.6852, 0.239, 0.6978, 0.2294, 0.7143, 0.3727, 0.8468, 0.4207, 0.7642, 0.4253, 0.7658, 0.3764, 0.85, 0.2932, 0.2814, 0.2628, 0.3021, 0.2454, 0.2584, 0.2609, 0.2479, 0.3622, 0.8372, 0.4073, 0.7594, 0.4207, 0.7642, 0.3727, 0.8468, 0.3229, 0.3122, 0.2788, 0.3423, 0.2628, 0.3021, 0.2932, 0.2814, 0.349, 0.3393, 0.2928, 0.3776, 0.2788, 0.3423, 0.3229, 0.3122, 0.3225, 0.8006, 0.3571, 0.7411, 0.3859, 0.7516, 0.3452, 0.8216, 0.3704, 0.3615, 0.3043, 0.4065, 0.2928, 0.3776, 0.349, 0.3393, 0.2949, 0.7751, 0.3221, 0.7283, 0.3571, 0.7411, 0.3225, 0.8006, 0.3863, 0.378, 0.3129, 0.428, 0.3043, 0.4065, 0.3704, 0.3615, 0.2635, 0.7459, 0.2822, 0.7137, 0.3221, 0.7283, 0.2949, 0.7751, 0.3859, 0.7516, 0.3844, 0.6524, 0.4068, 0.648, 0.4073, 0.7594, 0.2928, 0.3776, 0.2124, 0.3786, 0.2178, 0.3409, 0.2788, 0.3423, 0.3571, 0.7411, 0.3544, 0.6584, 0.3844, 0.6524, 0.3859, 0.7516, 0.3043, 0.4065, 0.208, 0.4096, 0.2124, 0.3786, 0.2928, 0.3776, 0.3129, 0.428, 0.2047, 0.4326, 0.208, 0.4096, 0.3043, 0.4065, 0.2822, 0.7137, 0.2763, 0.674, 0.3179, 0.6657, 0.3221, 0.7283, 0.9537, 0.6442, 0.9547, 0.5261, 0.9684, 0.528, 0.9672, 0.6386, 0.239, 0.6978, 0.2429, 0.6797, 0.2763, 0.674, 0.2822, 0.7137, 0.9444, 0.6456, 0.9454, 0.5251, 0.9547, 0.5261, 0.9537, 0.6442, 0.2454, 0.2584, 0.2288, 0.2582, 0.2306, 0.2107, 0.1914, 0.6852, 0.2429, 0.6797, 0.239, 0.6978, 0.4207, 0.7642, 0.4206, 0.6452, 0.4255, 0.6443, 0.4253, 0.7658, 0.2628, 0.3021, 0.2231, 0.3034, 0.2288, 0.2582, 0.2454, 0.2584, 0.4073, 0.7594, 0.4068, 0.648, 0.4206, 0.6452, 0.4207, 0.7642, 0.2788, 0.3423, 0.2178, 0.3409, 0.2231, 0.3034, 0.2628, 0.3021, 0.9454, 0.5251, 0.9689, 0.4485, 0.9778, 0.4509, 0.9547, 0.5261, 0.2288, 0.2582, 0.2138, 0.2437, 0.2306, 0.2107, 1.0, 0.2856, 0.9756, 0.3394, 0.9669, 0.3375, 0.9917, 0.2826, 0.2231, 0.3034, 0.1938, 0.2841, 0.2138, 0.2437, 0.2288, 0.2582, 0.4068, 0.648, 0.3661, 0.5806, 0.3772, 0.574, 0.4206, 0.6452, 0.2178, 0.3409, 0.1758, 0.3192, 0.1938, 0.2841, 0.2231, 0.3034, 0.3844, 0.6524, 0.3481, 0.5914, 0.3661, 0.5806, 0.4068, 0.648, 0.2124, 0.3786, 0.16, 0.3499, 0.1758, 0.3192, 0.2178, 0.3409, 0.3544, 0.6584, 0.3241, 0.6059, 0.3481, 0.5914, 0.3844, 0.6524, 0.208, 0.4096, 0.147, 0.3751, 0.16, 0.3499, 0.2124, 0.3786, 0.3179, 0.6657, 0.2949, 0.6235, 0.3241, 0.6059, 0.3544, 0.6584, 0.2047, 0.4326, 0.1374, 0.3939, 0.147, 0.3751, 0.208, 0.4096, 0.2763, 0.674, 0.2616, 0.6437, 0.2949, 0.6235, 0.3179, 0.6657, 0.2026, 0.4467, 0.1314, 0.4054, 0.1374, 0.3939, 0.2047, 0.4326, 0.16, 0.3499, 0.1532, 0.2887, 0.168, 0.2736, 0.1758, 0.3192, 0.3241, 0.6059, 0.2558, 0.6115, 0.2764, 0.5883, 0.3481, 0.5914, 0.147, 0.3751, 0.1407, 0.3015, 0.1532, 0.2887, 0.16, 0.3499, 0.2949, 0.6235, 0.2434, 0.6255, 0.2558, 0.6115, 0.3241, 0.6059, 0.1374, 0.3939, 0.1247, 0.3178, 0.1407, 0.3015, 0.147, 0.3751, 0.2616, 0.6437, 0.2331, 0.637, 0.2434, 0.6255, 0.2949, 0.6235, 0.1314, 0.4054, 0.1148, 0.3279, 0.1247, 0.3178, 0.1374, 0.3939, 0.9669, 0.3375, 0.977, 0.4164, 0.9726, 0.4205, 0.9619, 0.3424, 0.2138, 0.2437, 0.2098, 0.2309, 0.2306, 0.2107, 0.1938, 0.2841, 0.1808, 0.2602, 0.2098, 0.2309, 0.2138, 0.2437, 0.9878, 0.348, 1.0, 0.4239, 0.9862, 0.4175, 0.9756, 0.3394, 0.1758, 0.3192, 0.168, 0.2736, 0.1808, 0.2602, 0.1938, 0.2841, 0.3481, 0.5914, 0.2764, 0.5883, 0.2917, 0.5711, 0.3661, 0.5806, 0.2098, 0.2309, 0.1975, 0.2268, 0.2306, 0.2107, 0.1914, 0.6852, 0.2102, 0.6432, 0.2115, 0.6616, 0.8674, 0.9548, 0.8567, 0.8767, 0.8617, 0.8719, 0.8718, 0.9507, 0.1808, 0.2602, 0.158, 0.247, 0.1975, 0.2268, 0.2098, 0.2309, 0.2917, 0.5711, 0.275, 0.4959, 0.2806, 0.4841, 0.3012, 0.5605, 0.168, 0.2736, 0.1238, 0.2652, 0.158, 0.247, 0.1808, 0.2602, 0.2764, 0.5883, 0.2662, 0.5151, 0.275, 0.4959, 0.2917, 0.5711, 0.1532, 0.2887, 0.09381, 0.2812, 0.1238, 0.2652, 0.168, 0.2736, 0.2558, 0.6115, 0.2544, 0.541, 0.2662, 0.5151, 0.2764, 0.5883, 0.1407, 0.3015, 0.06919, 0.2944, 0.09381, 0.2812, 0.1532, 0.2887, 0.2434, 0.6255, 0.2401, 0.5726, 0.2544, 0.541, 0.2558, 0.6115, 0.1247, 0.3178, 0.05089, 0.3042, 0.06919, 0.2944, 0.1407, 0.3015, 0.2331, 0.637, 0.2239, 0.6086, 0.2401, 0.5726, 0.2434, 0.6255, 0.881, 0.9518, 0.8704, 0.8738, 0.8826, 0.8823, 0.8948, 0.9582, 0.2115, 0.6616, 0.2102, 0.6432, 0.2239, 0.6086, 0.2331, 0.637, 0.2544, 0.541, 0.2006, 0.5153, 0.2035, 0.4841, 0.2662, 0.5151, 0.06919, 0.2944, 0.03618, 0.2314, 0.0663, 0.2271, 0.09381, 0.2812, 0.2401, 0.5726, 0.197, 0.5532, 0.2006, 0.5153, 0.2544, 0.541, 0.05089, 0.3042, 0.01379, 0.2346, 0.03618, 0.2314, 0.06919, 0.2944, 0.2239, 0.6086, 0.1931, 0.5965, 0.197, 0.5532, 0.2401, 0.5726, 0.03962, 0.3102, 0.0, 0.2366, 0.01379, 0.2346, 0.05089, 0.3042, 0.2102, 0.6432, 0.1902, 0.6319, 0.1931, 0.5965, 0.2239, 0.6086, 0.8617, 0.8719, 0.8865, 0.8169, 0.8948, 0.8199, 0.8704, 0.8738, 0.1975, 0.2268, 0.1834, 0.2094, 0.2306, 0.2107, 0.1914, 0.6852, 0.1902, 0.6319, 0.2102, 0.6432, 0.9744, 0.7267, 0.9513, 0.8019, 0.942, 0.8008, 0.9655, 0.7242, 0.158, 0.247, 0.1407, 0.2165, 0.1834, 0.2094, 0.1975, 0.2268, 0.275, 0.4959, 0.2058, 0.461, 0.2073, 0.4467, 0.2806, 0.4841, 0.1238, 0.2652, 0.103, 0.2218, 0.1407, 0.2165, 0.158, 0.247, 0.2662, 0.5151, 0.2035, 0.4841, 0.2058, 0.461, 0.275, 0.4959, 0.09381, 0.2812, 0.0663, 0.2271, 0.103, 0.2218, 0.1238, 0.2652, 0.1914, 0.6852, 0.1737, 0.6371, 0.1902, 0.6319, 0.9513, 0.8019, 0.9503, 0.9199, 0.941, 0.9214, 0.942, 0.8008, 0.1407, 0.2165, 0.1411, 0.1759, 0.1834, 0.1941, 0.1834, 0.2094, 0.965, 0.8037, 0.9638, 0.9144, 0.9503, 0.9199, 0.9513, 0.8019, 0.103, 0.2218, 0.1021, 0.1591, 0.1411, 0.1759, 0.1407, 0.2165, 0.2035, 0.4841, 0.1075, 0.4926, 0.09804, 0.4716, 0.2058, 0.461, 0.0663, 0.2271, 0.06797, 0.1444, 0.1021, 0.1591, 0.103, 0.2218, 0.2006, 0.5153, 0.1204, 0.5208, 0.1075, 0.4926, 0.2035, 0.4841, 0.03618, 0.2314, 0.03994, 0.1323, 0.06797, 0.1444, 0.0663, 0.2271, 0.197, 0.5532, 0.1361, 0.5552, 0.1204, 0.5208, 0.2006, 0.5153, 0.01379, 0.2346, 0.01911, 0.1233, 0.03994, 0.1323, 0.03618, 0.2314, 0.1931, 0.5965, 0.1541, 0.5945, 0.1361, 0.5552, 0.197, 0.5532, 0.0, 0.2366, 0.006279, 0.1178, 0.01911, 0.1233, 0.01379, 0.2346, 0.1902, 0.6319, 0.1737, 0.6371, 0.1541, 0.5945, 0.1931, 0.5965, 0.942, 0.8008, 0.941, 0.9214, 0.9364, 0.9188, 0.9374, 0.8007, 0.1834, 0.2094, 0.1834, 0.1941, 0.2306, 0.2107, 0.1361, 0.5552, 0.09361, 0.5877, 0.06628, 0.5622, 0.1204, 0.5208, 0.01911, 0.1233, 0.06834, 0.04819, 0.08425, 0.06468, 0.03994, 0.1323, 0.1541, 0.5945, 0.1248, 0.6169, 0.09361, 0.5877, 0.1361, 0.5552, 0.006279, 0.1178, 0.05855, 0.03804, 0.06834, 0.04819, 0.01911, 0.1233, 0.1737, 0.6371, 0.1588, 0.6485, 0.1248, 0.6169, 0.1541, 0.5945, 0.1834, 0.1941, 0.1938, 0.1782, 0.2306, 0.2107, 0.1914, 0.6852, 0.1588, 0.6485, 0.1737, 0.6371, 0.9503, 0.9199, 0.9744, 0.997, 0.9656, 1.0, 0.941, 0.9214, 0.1411, 0.1759, 0.1615, 0.1448, 0.1938, 0.1782, 0.1834, 0.1941, 0.09804, 0.4716, 0.02739, 0.5257, 0.0173, 0.5161, 0.09231, 0.4587, 0.1021, 0.1591, 0.1317, 0.1139, 0.1615, 0.1448, 0.1411, 0.1759, 0.1075, 0.4926, 0.04393, 0.5412, 0.02739, 0.5257, 0.09804, 0.4716, 0.06797, 0.1444, 0.1057, 0.08687, 0.1317, 0.1139, 0.1021, 0.1591, 0.1204, 0.5208, 0.06628, 0.5622, 0.04393, 0.5412, 0.1075, 0.4926, 0.03994, 0.1323, 0.08425, 0.06468, 0.1057, 0.08687, 0.06797, 0.1444, 0.1615, 0.1448, 0.2003, 0.1286, 0.2159, 0.1676, 0.1938, 0.1782, 0.8983, 0.4621, 0.8838, 0.5494, 0.8711, 0.5444, 0.8863, 0.4519, 0.1317, 0.1139, 0.186, 0.09255, 0.2003, 0.1286, 0.1615, 0.1448, 0.04393, 0.5412, 0.01885, 0.6236, 1.644e-05, 0.6167, 0.02739, 0.5257, 0.1057, 0.08687, 0.1734, 0.06099, 0.186, 0.09255, 0.1317, 0.1139, 0.06628, 0.5622, 0.04429, 0.633, 0.01885, 0.6236, 0.04393, 0.5412, 0.08425, 0.06468, 0.1631, 0.03509, 0.1734, 0.06099, 0.1057, 0.08687, 0.09361, 0.5877, 0.07538, 0.6445, 0.04429, 0.633, 0.06628, 0.5622, 0.06834, 0.04819, 0.1554, 0.01584, 0.1631, 0.03509, 0.08425, 0.06468, 0.1248, 0.6169, 0.1109, 0.6575, 0.07538, 0.6445, 0.09361, 0.5877, 0.05855, 0.03804, 0.1507, 0.003996, 0.1554, 0.01584, 0.06834, 0.04819, 0.1588, 0.6485, 0.1446, 0.6671, 0.1109, 0.6575, 0.1248, 0.6169, 0.05523, 0.03462, 0.1491, 0.0, 0.1507, 0.003996, 0.05855, 0.03804, 0.1938, 0.1782, 0.2159, 0.1676, 0.2306, 0.2107, 0.8863, 0.4519, 0.8711, 0.5444, 0.8621, 0.543, 0.8776, 0.4488, 0.1554, 0.01584, 0.2298, 0.01229, 0.2298, 0.03219, 0.1631, 0.03509, 0.1507, 0.003996, 0.2299, 3.199e-05, 0.2298, 0.01229, 0.1554, 0.01584, 0.8621, 0.543, 0.8616, 0.6256, 0.8567, 0.6263, 0.8571, 0.5454, 0.2159, 0.1676, 0.2314, 0.167, 0.2306, 0.2107, 0.8711, 0.5444, 0.8707, 0.6253, 0.8616, 0.6256, 0.8621, 0.543, 0.2003, 0.1286, 0.2319, 0.1265, 0.2314, 0.167, 0.2159, 0.1676, 0.8838, 0.5494, 0.8835, 0.6255, 0.8707, 0.6253, 0.8711, 0.5444, 0.186, 0.09255, 0.2315, 0.09171, 0.2319, 0.1265, 0.2003, 0.1286, 0.01885, 0.6236, 0.01912, 0.6923, 0.0, 0.6933, 1.644e-05, 0.6167, 0.1734, 0.06099, 0.2297, 0.05898, 0.2315, 0.09171, 0.186, 0.09255, 0.04429, 0.633, 0.04494, 0.6909, 0.01912, 0.6923, 0.01885, 0.6236, 0.1631, 0.03509, 0.2298, 0.03219, 0.2297, 0.05898, 0.1734, 0.06099, 0.07538, 0.6445, 0.07649, 0.6893, 0.04494, 0.6909, 0.04429, 0.633, 0.8835, 0.6255, 0.8888, 0.718, 0.8753, 0.7252, 0.8707, 0.6253, 0.2315, 0.09171, 0.2783, 0.1037, 0.2635, 0.1337, 0.2319, 0.1265, 0.01912, 0.6923, 0.0317, 0.7718, 0.01084, 0.7853, 0.0, 0.6933, 0.2297, 0.05898, 0.2914, 0.07142, 0.2783, 0.1037, 0.2315, 0.09171, 0.04494, 0.6909, 0.05195, 0.7628, 0.0317, 0.7718, 0.01912, 0.6923, 0.2298, 0.03219, 0.3076, 0.04145, 0.2914, 0.07142, 0.2297, 0.05898, 0.07649, 0.6893, 0.08081, 0.7471, 0.05195, 0.7628, 0.04494, 0.6909, 0.2298, 0.01229, 0.3196, 0.01918, 0.3076, 0.04145, 0.2298, 0.03219, 0.1093, 0.691, 0.1111, 0.7323, 0.08081, 0.7471, 0.07649, 0.6893, 0.2299, 3.199e-05, 0.3271, 0.005474, 0.3196, 0.01918, 0.2298, 0.01229, 0.1424, 0.6882, 0.1441, 0.716, 0.1111, 0.7323, 0.1093, 0.691, 0.8616, 0.6256, 0.8661, 0.728, 0.8614, 0.7262, 0.8567, 0.6263, 0.2314, 0.167, 0.2513, 0.1675, 0.2306, 0.2107, 0.1914, 0.6852, 0.1441, 0.716, 0.1424, 0.6882, 0.8707, 0.6253, 0.8753, 0.7252, 0.8661, 0.728, 0.8616, 0.6256, 0.2319, 0.1265, 0.2635, 0.1337, 0.2513, 0.1675, 0.2314, 0.167, 0.1111, 0.7323, 0.118, 0.7681, 0.08979, 0.8003, 0.08081, 0.7471, 0.3271, 0.005474, 0.4117, 0.02491, 0.396, 0.04096, 0.3196, 0.01918, 0.1441, 0.716, 0.1487, 0.7331, 0.118, 0.7681, 0.1111, 0.7323, 0.8661, 0.728, 0.8781, 0.8169, 0.8728, 0.8142, 0.8614, 0.7262, 0.2513, 0.1675, 0.2679, 0.1717, 0.2306, 0.2107, 0.1914, 0.6852, 0.1487, 0.7331, 0.1441, 0.716, 0.8753, 0.7252, 0.8868, 0.8132, 0.8781, 0.8169, 0.8661, 0.728, 0.2635, 0.1337, 0.2932, 0.1458, 0.2679, 0.1717, 0.2513, 0.1675, 0.8888, 0.718, 0.8983, 0.8032, 0.8868, 0.8132, 0.8753, 0.7252, 0.2783, 0.1037, 0.3203, 0.1182, 0.2932, 0.1458, 0.2635, 0.1337, 0.0317, 0.7718, 0.04491, 0.8518, 0.02997, 0.869, 0.01084, 0.7853, 0.2914, 0.07142, 0.3444, 0.09365, 0.3203, 0.1182, 0.2783, 0.1037, 0.05195, 0.7628, 0.0651, 0.8286, 0.04491, 0.8518, 0.0317, 0.7718, 0.3076, 0.04145, 0.3723, 0.06509, 0.3444, 0.09365, 0.2914, 0.07142, 0.08081, 0.7471, 0.08979, 0.8003, 0.0651, 0.8286, 0.05195, 0.7628, 0.3196, 0.01918, 0.396, 0.04096, 0.3723, 0.06509, 0.3076, 0.04145, 0.396, 0.04096, 0.4165, 0.1197, 0.3948, 0.1319, 0.3723, 0.06509, 0.1914, 0.6852, 0.1657, 0.736, 0.1487, 0.7331, 0.1914, 0.6852, 0.1863, 0.7359, 0.1657, 0.736, 0.1914, 0.6852, 0.2112, 0.7314, 0.1863, 0.7359, 0.1914, 0.6852, 0.2294, 0.7143, 0.2112, 0.7314, 0.3452, 0.8216, 0.3859, 0.7516, 0.4073, 0.7594, 0.3622, 0.8372, 0.3221, 0.7283, 0.3179, 0.6657, 0.3544, 0.6584, 0.3571, 0.7411, 0.2429, 0.6797, 0.2295, 0.661, 0.2616, 0.6437, 0.2763, 0.674, 0.1914, 0.6852, 0.2295, 0.661, 0.2429, 0.6797, 0.2295, 0.661, 0.2115, 0.6616, 0.2331, 0.637, 0.2616, 0.6437, 0.1914, 0.6852, 0.2115, 0.6616, 0.2295, 0.661, 0.9756, 0.3394, 0.9862, 0.4175, 0.977, 0.4164, 0.9669, 0.3375, 0.8718, 0.9507, 0.8617, 0.8719, 0.8704, 0.8738, 0.881, 0.9518, 0.001942, 0.1159, 0.05523, 0.03462, 0.05855, 0.03804, 0.006279, 0.1178, 0.1914, 0.6852, 0.1446, 0.6671, 0.1588, 0.6485, 0.1109, 0.6575, 0.1093, 0.691, 0.07649, 0.6893, 0.07538, 0.6445, 0.1446, 0.6671, 0.1424, 0.6882, 0.1093, 0.691, 0.1109, 0.6575, 0.1914, 0.6852, 0.1424, 0.6882, 0.1446, 0.6671, 0.4631, 0.06255, 0.4464, 0.04696, 0.5278, 0.02729, 0.5408, 0.04897, 0.7702, 0.7967, 0.7478, 0.7704, 0.7654, 0.7294, 0.7924, 0.7459, 0.4857, 0.08352, 0.4631, 0.06255, 0.5408, 0.04897, 0.5496, 0.07, 0.7963, 0.8273, 0.7702, 0.7967, 0.7924, 0.7459, 0.823, 0.7622, 0.5131, 0.1091, 0.4857, 0.08352, 0.5496, 0.07, 0.5649, 0.09983, 0.5445, 0.1382, 0.5131, 0.1091, 0.5649, 0.09983, 0.5793, 0.1311, 0.8329, 0.8705, 0.8183, 0.8532, 0.8439, 0.7761, 0.8567, 0.7847, 0.5785, 0.1699, 0.5445, 0.1382, 0.5793, 0.1311, 0.5951, 0.1652, 0.8867, 0.0, 0.8952, 0.004006, 0.8809, 0.09151, 0.8718, 0.08841, 0.699, 0.7133, 0.6643, 0.6718, 0.7027, 0.695, 0.8813, 0.002535, 0.8867, 0.0, 0.8718, 0.08841, 0.867, 0.09004, 0.7226, 0.7409, 0.699, 0.7133, 0.7027, 0.695, 0.7361, 0.7111, 0.4464, 0.04696, 0.436, 0.03736, 0.5198, 0.01393, 0.5278, 0.02729, 0.7478, 0.7704, 0.7226, 0.7409, 0.7361, 0.7111, 0.7654, 0.7294, 0.5278, 0.02729, 0.5198, 0.01393, 0.6166, 0.003878, 0.6172, 0.01613, 0.7654, 0.7294, 0.7361, 0.7111, 0.748, 0.679, 0.7788, 0.6786, 0.5408, 0.04897, 0.5278, 0.02729, 0.6172, 0.01613, 0.6182, 0.03602, 0.7924, 0.7459, 0.7654, 0.7294, 0.7788, 0.6786, 0.8106, 0.681, 0.5496, 0.07, 0.5408, 0.04897, 0.6182, 0.03602, 0.6195, 0.06278, 0.823, 0.7622, 0.7924, 0.7459, 0.8106, 0.681, 0.8366, 0.6828, 0.5649, 0.09983, 0.5496, 0.07, 0.6195, 0.06278, 0.6211, 0.09539, 0.8439, 0.7761, 0.823, 0.7622, 0.8366, 0.6828, 0.8558, 0.6843, 0.5793, 0.1311, 0.5649, 0.09983, 0.6211, 0.09539, 0.6198, 0.1297, 0.8809, 0.09151, 0.8941, 0.09925, 0.8858, 0.1915, 0.873, 0.1912, 0.5951, 0.1652, 0.5793, 0.1311, 0.6198, 0.1297, 0.6156, 0.1632, 0.8718, 0.08841, 0.8809, 0.09151, 0.873, 0.1912, 0.8639, 0.1907, 0.7027, 0.695, 0.6643, 0.6718, 0.7057, 0.6761, 0.867, 0.09004, 0.8718, 0.08841, 0.8639, 0.1907, 0.8591, 0.1898, 0.7361, 0.7111, 0.7027, 0.695, 0.7057, 0.6761, 0.748, 0.679, 0.6198, 0.1297, 0.6211, 0.09539, 0.6646, 0.09425, 0.6519, 0.1309, 0.873, 0.1912, 0.8858, 0.1915, 0.8836, 0.2675, 0.8707, 0.2722, 0.6156, 0.1632, 0.6198, 0.1297, 0.6519, 0.1309, 0.6408, 0.1651, 0.8639, 0.1907, 0.873, 0.1912, 0.8707, 0.2722, 0.8617, 0.2732, 0.7057, 0.6761, 0.6643, 0.6718, 0.706, 0.6601, 0.8591, 0.1898, 0.8639, 0.1907, 0.8617, 0.2732, 0.8568, 0.2707, 0.748, 0.679, 0.7057, 0.6761, 0.706, 0.6601, 0.7448, 0.6465, 0.6172, 0.01613, 0.6166, 0.003878, 0.6959, 0.00408, 0.6917, 0.01615, 0.7788, 0.6786, 0.748, 0.679, 0.7448, 0.6465, 0.7806, 0.634, 0.6182, 0.03602, 0.6172, 0.01613, 0.6917, 0.01615, 0.6849, 0.03575, 0.8106, 0.681, 0.7788, 0.6786, 0.7806, 0.634, 0.8119, 0.6231, 0.6195, 0.06278, 0.6182, 0.03602, 0.6849, 0.03575, 0.6758, 0.06212, 0.8366, 0.6828, 0.8106, 0.681, 0.8119, 0.6231, 0.8376, 0.6142, 0.6211, 0.09539, 0.6195, 0.06278, 0.6758, 0.06212, 0.6646, 0.09425, 0.8558, 0.6843, 0.8366, 0.6828, 0.8376, 0.6142, 0.8567, 0.6077, 0.7806, 0.634, 0.7448, 0.6465, 0.7314, 0.6057, 0.763, 0.5771, 0.6849, 0.03575, 0.6917, 0.01615, 0.7801, 0.04433, 0.765, 0.06157, 0.8119, 0.6231, 0.7806, 0.634, 0.763, 0.5771, 0.7908, 0.552, 0.6758, 0.06212, 0.6849, 0.03575, 0.765, 0.06157, 0.7446, 0.08476, 0.8376, 0.6142, 0.8119, 0.6231, 0.7908, 0.552, 0.8135, 0.5315, 0.6646, 0.09425, 0.6758, 0.06212, 0.7446, 0.08476, 0.7198, 0.113, 0.8567, 0.6077, 0.8376, 0.6142, 0.8135, 0.5315, 0.8304, 0.5164, 0.6519, 0.1309, 0.6646, 0.09425, 0.7198, 0.113, 0.6914, 0.1453, 0.8707, 0.2722, 0.8836, 0.2675, 0.8952, 0.3553, 0.8829, 0.3651, 0.6408, 0.1651, 0.6519, 0.1309, 0.6914, 0.1453, 0.6607, 0.1802, 0.8617, 0.2732, 0.8707, 0.2722, 0.8829, 0.3651, 0.8741, 0.3679, 0.706, 0.6601, 0.6643, 0.6718, 0.697, 0.6368, 0.6959, 0.00408, 0.6973, 0.0, 0.7926, 0.03012, 0.7894, 0.03371, 0.7448, 0.6465, 0.706, 0.6601, 0.697, 0.6368, 0.7314, 0.6057, 0.6917, 0.01615, 0.6959, 0.00408, 0.7894, 0.03371, 0.7801, 0.04433, 0.8408, 0.5071, 0.8304, 0.5164, 0.7604, 0.4614, 0.7665, 0.4488, 0.6607, 0.1802, 0.6914, 0.1453, 0.7132, 0.1754, 0.6718, 0.1956, 0.9358, 0.4488, 0.9444, 0.4522, 0.9167, 0.5281, 0.9075, 0.5261, 0.697, 0.6368, 0.6643, 0.6718, 0.6822, 0.6252, 0.6257, 0.2131, 0.6607, 0.1802, 0.6718, 0.1956, 0.7894, 0.03371, 0.7926, 0.03012, 0.8495, 0.1088, 0.8452, 0.1109, 0.7314, 0.6057, 0.697, 0.6368, 0.6822, 0.6252, 0.7023, 0.583, 0.7801, 0.04433, 0.7894, 0.03371, 0.8452, 0.1109, 0.8327, 0.1171, 0.763, 0.5771, 0.7314, 0.6057, 0.7023, 0.583, 0.7209, 0.544, 0.7908, 0.552, 0.763, 0.5771, 0.7209, 0.544, 0.7372, 0.51, 0.7446, 0.08476, 0.765, 0.06157, 0.8123, 0.127, 0.7848, 0.1404, 0.8135, 0.5315, 0.7908, 0.552, 0.7372, 0.51, 0.7505, 0.4821, 0.7198, 0.113, 0.7446, 0.08476, 0.7848, 0.1404, 0.7514, 0.1567, 0.8304, 0.5164, 0.8135, 0.5315, 0.7505, 0.4821, 0.7604, 0.4614, 0.6914, 0.1453, 0.7198, 0.113, 0.7514, 0.1567, 0.7132, 0.1754, 0.8123, 0.127, 0.8327, 0.1171, 0.843, 0.228, 0.8205, 0.2258, 0.7372, 0.51, 0.7209, 0.544, 0.66, 0.5413, 0.657, 0.5034, 0.7848, 0.1404, 0.8123, 0.127, 0.8205, 0.2258, 0.7902, 0.223, 0.7505, 0.4821, 0.7372, 0.51, 0.657, 0.5034, 0.6546, 0.4724, 0.7604, 0.4614, 0.7505, 0.4821, 0.6546, 0.4724, 0.6527, 0.4495, 0.7132, 0.1754, 0.7514, 0.1567, 0.7533, 0.2195, 0.7112, 0.2155, 0.9167, 0.5281, 0.93, 0.5342, 0.9261, 0.6448, 0.9123, 0.646, 0.6718, 0.1956, 0.7132, 0.1754, 0.7112, 0.2155, 0.6775, 0.2132, 0.9075, 0.5261, 0.9167, 0.5281, 0.9123, 0.646, 0.9029, 0.6466, 0.6822, 0.6252, 0.6643, 0.6718, 0.6656, 0.6244, 0.6257, 0.2131, 0.6718, 0.1956, 0.6775, 0.2132, 0.9028, 0.5285, 0.9075, 0.5261, 0.9029, 0.6466, 0.8983, 0.6465, 0.7023, 0.583, 0.6822, 0.6252, 0.6656, 0.6244, 0.6628, 0.5789, 0.8327, 0.1171, 0.8452, 0.1109, 0.8568, 0.2293, 0.843, 0.228, 0.7209, 0.544, 0.7023, 0.583, 0.6628, 0.5789, 0.66, 0.5413, 0.9029, 0.6466, 0.9123, 0.646, 0.9318, 0.7222, 0.9229, 0.7242, 0.6656, 0.6244, 0.6643, 0.6718, 0.6497, 0.6378, 1.0, 0.2796, 0.9917, 0.2826, 0.9669, 0.2277, 0.9756, 0.2258, 0.6628, 0.5789, 0.6656, 0.6244, 0.6497, 0.6378, 0.6324, 0.5962, 0.843, 0.228, 0.8568, 0.2293, 0.8206, 0.3047, 0.809, 0.2992, 0.66, 0.5413, 0.6628, 0.5789, 0.6324, 0.5962, 0.6167, 0.5601, 0.8205, 0.2258, 0.843, 0.228, 0.809, 0.2992, 0.7903, 0.2903, 0.657, 0.5034, 0.66, 0.5413, 0.6167, 0.5601, 0.6029, 0.5285, 0.7902, 0.223, 0.8205, 0.2258, 0.7903, 0.2903, 0.7652, 0.2784, 0.6546, 0.4724, 0.657, 0.5034, 0.6029, 0.5285, 0.5915, 0.5026, 0.7533, 0.2195, 0.7902, 0.223, 0.7652, 0.2784, 0.7345, 0.2638, 0.6527, 0.4495, 0.6546, 0.4724, 0.5915, 0.5026, 0.5831, 0.4835, 0.7112, 0.2155, 0.7533, 0.2195, 0.7345, 0.2638, 0.6995, 0.2472, 0.9123, 0.646, 0.9261, 0.6448, 0.9444, 0.7168, 0.9318, 0.7222, 0.6029, 0.5285, 0.6167, 0.5601, 0.606, 0.605, 0.5922, 0.5891, 0.7652, 0.2784, 0.7903, 0.2903, 0.7192, 0.3008, 0.6967, 0.2798, 0.5915, 0.5026, 0.6029, 0.5285, 0.5922, 0.5891, 0.5805, 0.5756, 0.7345, 0.2638, 0.7652, 0.2784, 0.6967, 0.2798, 0.683, 0.2671, 0.5831, 0.4835, 0.5915, 0.5026, 0.5805, 0.5756, 0.5655, 0.5584, 0.6995, 0.2472, 0.7345, 0.2638, 0.683, 0.2671, 0.6718, 0.2567, 0.5779, 0.4718, 0.5831, 0.4835, 0.5655, 0.5584, 0.5563, 0.5479, 0.9669, 0.2277, 0.9619, 0.2228, 0.9726, 0.1448, 0.977, 0.1489, 0.6497, 0.6378, 0.6643, 0.6718, 0.6449, 0.6502, 0.6324, 0.5962, 0.6497, 0.6378, 0.6449, 0.6502, 0.6179, 0.6191, 0.9878, 0.2172, 0.9756, 0.2258, 0.9862, 0.1477, 1.0, 0.1413, 0.6167, 0.5601, 0.6324, 0.5962, 0.6179, 0.6191, 0.606, 0.605, 0.7903, 0.2903, 0.809, 0.2992, 0.7359, 0.3164, 0.7192, 0.3008, 0.6449, 0.6502, 0.6643, 0.6718, 0.6324, 0.6535, 0.6257, 0.2131, 0.648, 0.2345, 0.6485, 0.253, 0.9726, 0.003445, 0.977, 0.007555, 0.9669, 0.08637, 0.9619, 0.08152, 0.6179, 0.6191, 0.6449, 0.6502, 0.6324, 0.6535, 0.5943, 0.6308, 0.7359, 0.3164, 0.7463, 0.3259, 0.7331, 0.4041, 0.7267, 0.3929, 0.606, 0.605, 0.6179, 0.6191, 0.5943, 0.6308, 0.5613, 0.6103, 0.7192, 0.3008, 0.7359, 0.3164, 0.7267, 0.3929, 0.7162, 0.3746, 0.5922, 0.5891, 0.606, 0.605, 0.5613, 0.6103, 0.5324, 0.5924, 0.6967, 0.2798, 0.7192, 0.3008, 0.7162, 0.3746, 0.7021, 0.3501, 0.5805, 0.5756, 0.5922, 0.5891, 0.5324, 0.5924, 0.5087, 0.5778, 0.683, 0.2671, 0.6967, 0.2798, 0.7021, 0.3501, 0.685, 0.3201, 0.5655, 0.5584, 0.5805, 0.5756, 0.5087, 0.5778, 0.491, 0.567, 0.6718, 0.2567, 0.683, 0.2671, 0.685, 0.3201, 0.6654, 0.286, 0.9862, 0.006392, 1.0, 0.0, 0.9878, 0.07589, 0.9756, 0.08447, 0.648, 0.2345, 0.6718, 0.2567, 0.6654, 0.286, 0.6485, 0.253, 0.7021, 0.3501, 0.7162, 0.3746, 0.6569, 0.412, 0.6511, 0.3813, 0.5087, 0.5778, 0.5324, 0.5924, 0.5014, 0.6445, 0.4716, 0.6383, 0.685, 0.3201, 0.7021, 0.3501, 0.6511, 0.3813, 0.644, 0.3438, 0.491, 0.567, 0.5087, 0.5778, 0.4716, 0.6383, 0.4495, 0.6338, 0.6654, 0.286, 0.685, 0.3201, 0.644, 0.3438, 0.6359, 0.3012, 0.4801, 0.5604, 0.491, 0.567, 0.4495, 0.6338, 0.4358, 0.6311, 0.6485, 0.253, 0.6654, 0.286, 0.6359, 0.3012, 0.6297, 0.2663, 0.9669, 0.08637, 0.9756, 0.08447, 1.0, 0.1383, 0.9917, 0.1413, 0.6324, 0.6535, 0.6643, 0.6718, 0.6172, 0.6699, 0.6257, 0.2131, 0.6485, 0.253, 0.6297, 0.2663, 0.9364, 0.9976, 0.9275, 1.0, 0.9039, 0.9234, 0.9133, 0.9224, 0.5943, 0.6308, 0.6324, 0.6535, 0.6172, 0.6699, 0.575, 0.6599, 0.7267, 0.3929, 0.7331, 0.4041, 0.6638, 0.4488, 0.6612, 0.4348, 0.5613, 0.6103, 0.5943, 0.6308, 0.575, 0.6599, 0.5377, 0.6521, 0.7162, 0.3746, 0.7267, 0.3929, 0.6612, 0.4348, 0.6569, 0.412, 0.5324, 0.5924, 0.5613, 0.6103, 0.5377, 0.6521, 0.5014, 0.6445, 0.6257, 0.2131, 0.6297, 0.2663, 0.6127, 0.2628, 0.9133, 0.9224, 0.9039, 0.9234, 0.903, 0.8028, 0.9122, 0.8043, 0.575, 0.6599, 0.6172, 0.6699, 0.6162, 0.6851, 0.5728, 0.7005, 0.927, 0.9205, 0.9133, 0.9224, 0.9122, 0.8043, 0.9257, 0.8099, 0.5377, 0.6521, 0.575, 0.6599, 0.5728, 0.7005, 0.5328, 0.7147, 0.6569, 0.412, 0.6612, 0.4348, 0.5529, 0.4354, 0.5605, 0.4135, 0.5014, 0.6445, 0.5377, 0.6521, 0.5328, 0.7147, 0.4978, 0.7271, 0.6511, 0.3813, 0.6569, 0.412, 0.5605, 0.4135, 0.5707, 0.384, 0.4716, 0.6383, 0.5014, 0.6445, 0.4978, 0.7271, 0.469, 0.7374, 0.644, 0.3438, 0.6511, 0.3813, 0.5707, 0.384, 0.5831, 0.3482, 0.4495, 0.6338, 0.4716, 0.6383, 0.469, 0.7374, 0.4476, 0.7452, 0.6359, 0.3012, 0.644, 0.3438, 0.5831, 0.3482, 0.5973, 0.3072, 0.4358, 0.6311, 0.4495, 0.6338, 0.4476, 0.7452, 0.4344, 0.75, 0.6297, 0.2663, 0.6359, 0.3012, 0.5973, 0.3072, 0.6127, 0.2628, 0.9039, 0.9234, 0.8993, 0.9236, 0.8983, 0.8055, 0.903, 0.8028, 0.6172, 0.6699, 0.6643, 0.6718, 0.6162, 0.6851, 0.5831, 0.3482, 0.5707, 0.384, 0.5128, 0.3484, 0.5377, 0.3202, 0.4476, 0.7452, 0.469, 0.7374, 0.5088, 0.8079, 0.4918, 0.8235, 0.5973, 0.3072, 0.5831, 0.3482, 0.5377, 0.3202, 0.566, 0.288, 0.4344, 0.75, 0.4476, 0.7452, 0.4918, 0.8235, 0.4814, 0.8332, 0.6127, 0.2628, 0.5973, 0.3072, 0.566, 0.288, 0.5968, 0.253, 0.6162, 0.6851, 0.6643, 0.6718, 0.6255, 0.7017, 0.6257, 0.2131, 0.6127, 0.2628, 0.5968, 0.253, 0.9122, 0.8043, 0.903, 0.8028, 0.9276, 0.7242, 0.9364, 0.7272, 0.5728, 0.7005, 0.6162, 0.6851, 0.6255, 0.7017, 0.5911, 0.7329, 0.5529, 0.4354, 0.5482, 0.4488, 0.468, 0.3995, 0.4773, 0.3889, 0.5328, 0.7147, 0.5728, 0.7005, 0.5911, 0.7329, 0.5594, 0.7618, 0.5605, 0.4135, 0.5529, 0.4354, 0.4773, 0.3889, 0.4925, 0.3716, 0.4978, 0.7271, 0.5328, 0.7147, 0.5594, 0.7618, 0.5316, 0.7871, 0.5707, 0.384, 0.5605, 0.4135, 0.4925, 0.3716, 0.5128, 0.3484, 0.469, 0.7374, 0.4978, 0.7271, 0.5316, 0.7871, 0.5088, 0.8079, 0.5911, 0.7329, 0.6255, 0.7017, 0.6469, 0.7138, 0.6288, 0.7517, 0.4773, 0.3889, 0.468, 0.3995, 0.4299, 0.3066, 0.4412, 0.3012, 0.5594, 0.7618, 0.5911, 0.7329, 0.6288, 0.7517, 0.6121, 0.7868, 0.4925, 0.3716, 0.4773, 0.3889, 0.4412, 0.3012, 0.4594, 0.2923, 0.5316, 0.7871, 0.5594, 0.7618, 0.6121, 0.7868, 0.5976, 0.8175, 0.5128, 0.3484, 0.4925, 0.3716, 0.4594, 0.2923, 0.484, 0.2803, 0.5088, 0.8079, 0.5316, 0.7871, 0.5976, 0.8175, 0.5856, 0.8428, 0.5377, 0.3202, 0.5128, 0.3484, 0.484, 0.2803, 0.514, 0.2656, 0.4918, 0.8235, 0.5088, 0.8079, 0.5856, 0.8428, 0.5766, 0.8617, 0.566, 0.288, 0.5377, 0.3202, 0.514, 0.2656, 0.5482, 0.249, 0.4814, 0.8332, 0.4918, 0.8235, 0.5766, 0.8617, 0.5711, 0.8734, 0.5968, 0.253, 0.566, 0.288, 0.5482, 0.249, 0.5808, 0.2359, 0.4778, 0.8366, 0.4814, 0.8332, 0.5711, 0.8734, 0.5692, 0.8776, 0.6255, 0.7017, 0.6643, 0.6718, 0.6469, 0.7138, 0.9307, 0.3645, 0.9221, 0.3679, 0.9034, 0.2743, 0.9124, 0.2726, 0.5766, 0.8617, 0.5856, 0.8428, 0.6519, 0.8503, 0.6507, 0.8704, 0.5711, 0.8734, 0.5766, 0.8617, 0.6507, 0.8704, 0.6499, 0.8828, 0.9034, 0.2743, 0.8984, 0.2722, 0.8952, 0.1913, 0.9001, 0.1918, 0.6469, 0.7138, 0.6643, 0.6718, 0.6624, 0.7154, 0.9124, 0.2726, 0.9034, 0.2743, 0.9001, 0.1918, 0.9092, 0.1918, 0.6288, 0.7517, 0.6469, 0.7138, 0.6624, 0.7154, 0.6602, 0.756, 0.9249, 0.2671, 0.9124, 0.2726, 0.9092, 0.1918, 0.922, 0.1911, 0.6121, 0.7868, 0.6288, 0.7517, 0.6602, 0.756, 0.6575, 0.7907, 0.4594, 0.2923, 0.4412, 0.3012, 0.4337, 0.2249, 0.453, 0.2239, 0.5976, 0.8175, 0.6121, 0.7868, 0.6575, 0.7907, 0.6536, 0.8234, 0.484, 0.2803, 0.4594, 0.2923, 0.453, 0.2239, 0.479, 0.2226, 0.5856, 0.8428, 0.5976, 0.8175, 0.6536, 0.8234, 0.6519, 0.8503, 0.514, 0.2656, 0.484, 0.2803, 0.479, 0.2226, 0.5107, 0.2209, 0.922, 0.1911, 0.9092, 0.1918, 0.9104, 0.09172, 0.9241, 0.0985, 0.6575, 0.7907, 0.6602, 0.756, 0.6921, 0.7509, 0.705, 0.7819, 0.453, 0.2239, 0.4337, 0.2249, 0.4355, 0.1323, 0.4578, 0.1435, 0.6536, 0.8234, 0.6575, 0.7907, 0.705, 0.7819, 0.7159, 0.8152, 0.479, 0.2226, 0.453, 0.2239, 0.4578, 0.1435, 0.479, 0.1504, 0.6519, 0.8503, 0.6536, 0.8234, 0.7159, 0.8152, 0.7301, 0.8464, 0.5107, 0.2209, 0.479, 0.2226, 0.479, 0.1504, 0.5094, 0.163, 0.6507, 0.8704, 0.6519, 0.8503, 0.7301, 0.8464, 0.7407, 0.8697, 0.5433, 0.2158, 0.5107, 0.2209, 0.5094, 0.163, 0.541, 0.1746, 0.6499, 0.8828, 0.6507, 0.8704, 0.7407, 0.8697, 0.7472, 0.8841, 0.5766, 0.2152, 0.5433, 0.2158, 0.541, 0.1746, 0.5756, 0.1874, 0.9001, 0.1918, 0.8952, 0.1913, 0.8965, 0.09123, 0.9011, 0.08926, 0.6624, 0.7154, 0.6643, 0.6718, 0.6822, 0.7163, 0.6257, 0.2131, 0.5766, 0.2152, 0.5756, 0.1874, 0.9092, 0.1918, 0.9001, 0.1918, 0.9011, 0.08926, 0.9104, 0.09172, 0.6602, 0.756, 0.6624, 0.7154, 0.6822, 0.7163, 0.6921, 0.7509, 0.541, 0.1746, 0.5094, 0.163, 0.5131, 0.1091, 0.5445, 0.1382, 0.7472, 0.8841, 0.7407, 0.8697, 0.8183, 0.8532, 0.8329, 0.8705, 0.5756, 0.1874, 0.541, 0.1746, 0.5445, 0.1382, 0.5785, 0.1699, 0.7494, 0.8891, 0.7472, 0.8841, 0.8329, 0.8705, 0.836, 0.8743, 0.6822, 0.7163, 0.6643, 0.6718, 0.699, 0.7133, 0.6257, 0.2131, 0.5756, 0.1874, 0.5785, 0.1699, 0.9104, 0.09172, 0.9011, 0.08926, 0.9101, 0.0, 0.9189, 0.003395, 0.6921, 0.7509, 0.6822, 0.7163, 0.699, 0.7133, 0.7226, 0.7409, 0.9241, 0.0985, 0.9104, 0.09172, 0.9189, 0.003395, 0.9307, 0.01297, 0.705, 0.7819, 0.6921, 0.7509, 0.7226, 0.7409, 0.7478, 0.7704, 0.4578, 0.1435, 0.4355, 0.1323, 0.4464, 0.04696, 0.4631, 0.06255, 0.7159, 0.8152, 0.705, 0.7819, 0.7478, 0.7704, 0.7702, 0.7967, 0.479, 0.1504, 0.4578, 0.1435, 0.4631, 0.06255, 0.4857, 0.08352, 0.7301, 0.8464, 0.7159, 0.8152, 0.7702, 0.7967, 0.7963, 0.8273, 0.5094, 0.163, 0.479, 0.1504, 0.4857, 0.08352, 0.5131, 0.1091, 0.7407, 0.8697, 0.7301, 0.8464, 0.7963, 0.8273, 0.8183, 0.8532, 0.8183, 0.8532, 0.7963, 0.8273, 0.823, 0.7622, 0.8439, 0.7761, 0.6257, 0.2131, 0.5785, 0.1699, 0.5951, 0.1652, 0.6257, 0.2131, 0.5951, 0.1652, 0.6156, 0.1632, 0.6257, 0.2131, 0.6156, 0.1632, 0.6408, 0.1651, 0.6257, 0.2131, 0.6408, 0.1651, 0.6607, 0.1802, 0.765, 0.06157, 0.7801, 0.04433, 0.8327, 0.1171, 0.8123, 0.127, 0.7514, 0.1567, 0.7848, 0.1404, 0.7902, 0.223, 0.7533, 0.2195, 0.6775, 0.2132, 0.7112, 0.2155, 0.6995, 0.2472, 0.6659, 0.2332, 0.6257, 0.2131, 0.6775, 0.2132, 0.6659, 0.2332, 0.6659, 0.2332, 0.6995, 0.2472, 0.6718, 0.2567, 0.648, 0.2345, 0.6257, 0.2131, 0.6659, 0.2332, 0.648, 0.2345, 0.9756, 0.2258, 0.9669, 0.2277, 0.977, 0.1489, 0.9862, 0.1477, 0.977, 0.007555, 0.9862, 0.006392, 0.9756, 0.08447, 0.9669, 0.08637, 0.4299, 0.7518, 0.4344, 0.75, 0.4814, 0.8332, 0.4778, 0.8366, 0.6257, 0.2131, 0.5968, 0.253, 0.5808, 0.2359, 0.5482, 0.249, 0.514, 0.2656, 0.5107, 0.2209, 0.5433, 0.2158, 0.5808, 0.2359, 0.5482, 0.249, 0.5433, 0.2158, 0.5766, 0.2152, 0.6257, 0.2131, 0.5808, 0.2359, 0.5766, 0.2152])
me_sphere.materials.append(mat_heart_material)
me_sphere.use_remesh_preserve_volume = False
me_sphere.use_remesh_preserve_attributes = False
me_sphere.use_mirror_vertex_groups = False
me_sphere.use_paint_bone_selection = False
me_sphere.use_paint_mask = True
me_sphere.update()

# ---- objects
ob_sun_001 = bpy.data.objects.new('Sun.001', light_sun_001)
ob_sun = bpy.data.objects.new('Sun', light_sun)
ob_sphere = bpy.data.objects.new('Sphere', me_sphere)

# ---- transforms, parenting, visibility, modifiers, constraints
ob_sun_001.location = (0.5671, 5.413, 30.62)
ob_sun_001.lineart.crease_threshold = 0.0
ob_sun.location = (1.369, 6.012, -31.21)
ob_sun.rotation_euler = (-3.116, 0.09327, -0.7184)
ob_sun.lineart.crease_threshold = 0.0
ob_sphere.location = (0.0, 0.0, 1.122)
ob_sphere.rotation_euler = (1.571, -0.0, 6.283)
ob_sphere.lineart.crease_threshold = 0.0

# ---- collection membership
col_collection_1.objects.link(ob_sun_001)
col_collection_1.objects.link(ob_sun)
col_collection_1.objects.link(ob_sphere)

# ---- scene / render settings (as saved in the file)
scene.frame_start = 2; scene.frame_end = 40; scene.frame_set(41)
scene.render.engine = 'CYCLES'
scene.render.resolution_percentage = 50
scene.render.dither_intensity = 0.0
scene.cycles.use_denoising = False
scene.cycles.samples = 128
scene.cycles.sampling_pattern = 'TABULATED_SOBOL'
scene.cycles.light_sampling_threshold = 0.0
scene.cycles.use_adaptive_sampling = False
scene.cycles.use_light_tree = False
scene.cycles.blur_glossy = 0.0
scene.cycles.sample_clamp_indirect = 0.0
scene.view_settings.view_transform = 'Standard'
bpy.context.view_layer.update()

# ---- added for rendering (the .blend has no active camera): camera
cam_auto = bpy.data.cameras.new('AutoCamera')
cam_auto.lens = 50.0
cam_auto.sensor_width = 36.0
cam_auto.clip_end = 1000.0
ob_auto_camera = bpy.data.objects.new('AutoCamera', cam_auto)
scene.collection.objects.link(ob_auto_camera)
ob_auto_camera.location = (2.58084, -3.0962, 3.06222)
ob_auto_camera.rotation_euler = (1.09748, -7.21219e-08, 0.694738)
scene.camera = ob_auto_camera
bpy.context.view_layer.update()
